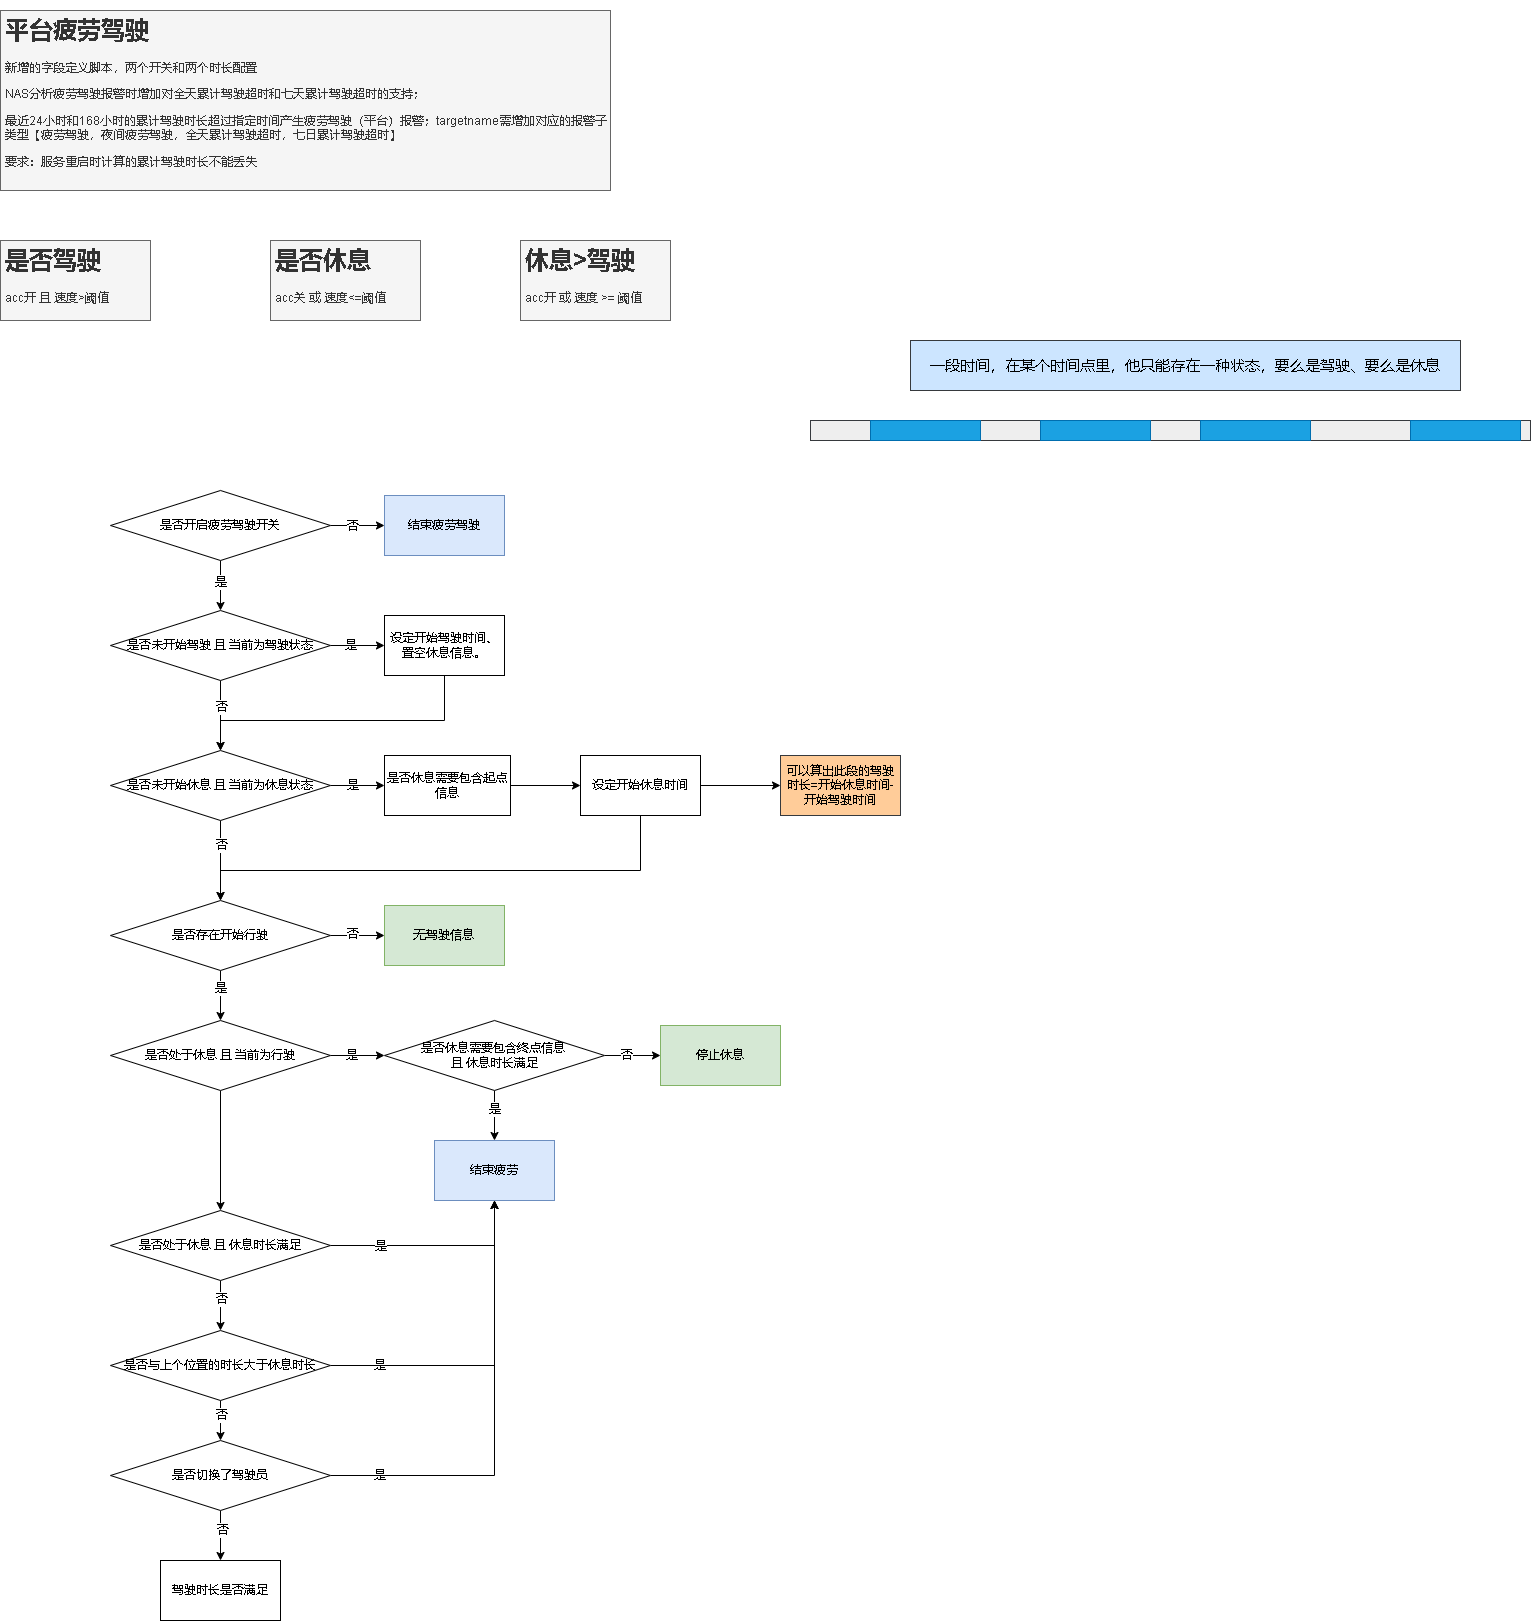

The diagram above was exported from draw.io. Its source (the exported page's mxGraphModel, read from the mxfile embedded in the PNG):
<mxGraphModel dx="1421" dy="754" grid="1" gridSize="10" guides="1" tooltips="1" connect="1" arrows="1" fold="1" page="1" pageScale="1" pageWidth="827" pageHeight="1169" math="0" shadow="0">
  <root>
    <mxCell id="0" />
    <mxCell id="1" parent="0" />
    <mxCell id="f7NDlCeqXUx3fyaSU1fS-1" value="&lt;h1&gt;平台疲劳驾驶&lt;/h1&gt;&lt;p&gt;新增的字段定义脚本，两个开关和两个时长配置&lt;/p&gt;&lt;p&gt;NAS分析疲劳驾驶报警时增加对全天累计驾驶超时和七天累计驾驶超时的支持；&lt;/p&gt;&lt;p&gt;最近24小时和168小时的累计驾驶时长超过指定时间产生疲劳驾驶（平台）报警；targetname需增加对应的报警子类型【疲劳驾驶，夜间疲劳驾驶，全天累计驾驶超时，七日累计驾驶超时】&lt;/p&gt;&lt;p&gt;要求：服务重启时计算的累计驾驶时长不能丢失&lt;/p&gt;" style="text;html=1;strokeColor=#666666;fillColor=#f5f5f5;spacing=5;spacingTop=-20;whiteSpace=wrap;overflow=hidden;rounded=0;fontColor=#333333;" vertex="1" parent="1">
      <mxGeometry x="30" y="20" width="610" height="180" as="geometry" />
    </mxCell>
    <mxCell id="f7NDlCeqXUx3fyaSU1fS-2" value="&lt;h1&gt;是否驾驶&lt;/h1&gt;&lt;div&gt;acc开 且 速度&amp;gt;阈值&lt;/div&gt;" style="text;html=1;spacing=5;spacingTop=-20;whiteSpace=wrap;overflow=hidden;rounded=0;fillColor=#f5f5f5;fontColor=#333333;strokeColor=#666666;" vertex="1" parent="1">
      <mxGeometry x="30" y="250" width="150" height="80" as="geometry" />
    </mxCell>
    <mxCell id="f7NDlCeqXUx3fyaSU1fS-3" value="&lt;h1&gt;是否休息&lt;/h1&gt;&lt;div&gt;acc关 或 速度&amp;lt;=阈值&lt;/div&gt;" style="text;html=1;spacing=5;spacingTop=-20;whiteSpace=wrap;overflow=hidden;rounded=0;fillColor=#f5f5f5;fontColor=#333333;strokeColor=#666666;" vertex="1" parent="1">
      <mxGeometry x="300" y="250" width="150" height="80" as="geometry" />
    </mxCell>
    <mxCell id="f7NDlCeqXUx3fyaSU1fS-4" value="&lt;h1&gt;休息&amp;gt;驾驶&lt;/h1&gt;&lt;div&gt;acc开 或 速度 &amp;gt;= 阈值&lt;/div&gt;" style="text;html=1;spacing=5;spacingTop=-20;whiteSpace=wrap;overflow=hidden;rounded=0;fillColor=#f5f5f5;fontColor=#333333;strokeColor=#666666;" vertex="1" parent="1">
      <mxGeometry x="550" y="250" width="150" height="80" as="geometry" />
    </mxCell>
    <mxCell id="f7NDlCeqXUx3fyaSU1fS-7" value="" style="edgeStyle=orthogonalEdgeStyle;rounded=0;orthogonalLoop=1;jettySize=auto;html=1;" edge="1" parent="1" source="f7NDlCeqXUx3fyaSU1fS-5" target="f7NDlCeqXUx3fyaSU1fS-6">
      <mxGeometry relative="1" as="geometry" />
    </mxCell>
    <mxCell id="f7NDlCeqXUx3fyaSU1fS-49" value="否" style="edgeLabel;html=1;align=center;verticalAlign=middle;resizable=0;points=[];" vertex="1" connectable="0" parent="f7NDlCeqXUx3fyaSU1fS-7">
      <mxGeometry x="-0.2187" relative="1" as="geometry">
        <mxPoint as="offset" />
      </mxGeometry>
    </mxCell>
    <mxCell id="f7NDlCeqXUx3fyaSU1fS-9" value="" style="edgeStyle=orthogonalEdgeStyle;rounded=0;orthogonalLoop=1;jettySize=auto;html=1;" edge="1" parent="1" source="f7NDlCeqXUx3fyaSU1fS-5" target="f7NDlCeqXUx3fyaSU1fS-8">
      <mxGeometry relative="1" as="geometry" />
    </mxCell>
    <mxCell id="f7NDlCeqXUx3fyaSU1fS-50" value="是" style="edgeLabel;html=1;align=center;verticalAlign=middle;resizable=0;points=[];" vertex="1" connectable="0" parent="f7NDlCeqXUx3fyaSU1fS-9">
      <mxGeometry x="-0.1551" y="-1" relative="1" as="geometry">
        <mxPoint as="offset" />
      </mxGeometry>
    </mxCell>
    <mxCell id="f7NDlCeqXUx3fyaSU1fS-5" value="是否开启疲劳驾驶开关" style="rhombus;whiteSpace=wrap;html=1;" vertex="1" parent="1">
      <mxGeometry x="140" y="500" width="220" height="70" as="geometry" />
    </mxCell>
    <mxCell id="f7NDlCeqXUx3fyaSU1fS-6" value="结束疲劳驾驶" style="whiteSpace=wrap;html=1;fillColor=#dae8fc;strokeColor=#6c8ebf;" vertex="1" parent="1">
      <mxGeometry x="414" y="505" width="120" height="60" as="geometry" />
    </mxCell>
    <mxCell id="f7NDlCeqXUx3fyaSU1fS-11" value="" style="edgeStyle=orthogonalEdgeStyle;rounded=0;orthogonalLoop=1;jettySize=auto;html=1;" edge="1" parent="1" source="f7NDlCeqXUx3fyaSU1fS-8" target="f7NDlCeqXUx3fyaSU1fS-10">
      <mxGeometry relative="1" as="geometry" />
    </mxCell>
    <mxCell id="f7NDlCeqXUx3fyaSU1fS-52" value="是" style="edgeLabel;html=1;align=center;verticalAlign=middle;resizable=0;points=[];" vertex="1" connectable="0" parent="f7NDlCeqXUx3fyaSU1fS-11">
      <mxGeometry x="-0.2892" y="1" relative="1" as="geometry">
        <mxPoint as="offset" />
      </mxGeometry>
    </mxCell>
    <mxCell id="f7NDlCeqXUx3fyaSU1fS-13" value="" style="edgeStyle=orthogonalEdgeStyle;rounded=0;orthogonalLoop=1;jettySize=auto;html=1;" edge="1" parent="1" source="f7NDlCeqXUx3fyaSU1fS-8" target="f7NDlCeqXUx3fyaSU1fS-12">
      <mxGeometry relative="1" as="geometry" />
    </mxCell>
    <mxCell id="f7NDlCeqXUx3fyaSU1fS-51" value="否" style="edgeLabel;html=1;align=center;verticalAlign=middle;resizable=0;points=[];" vertex="1" connectable="0" parent="f7NDlCeqXUx3fyaSU1fS-13">
      <mxGeometry x="-0.2639" y="1" relative="1" as="geometry">
        <mxPoint x="-1" as="offset" />
      </mxGeometry>
    </mxCell>
    <mxCell id="f7NDlCeqXUx3fyaSU1fS-8" value="是否未开始驾驶 且 当前为驾驶状态" style="rhombus;whiteSpace=wrap;html=1;" vertex="1" parent="1">
      <mxGeometry x="140" y="620" width="220" height="70" as="geometry" />
    </mxCell>
    <mxCell id="f7NDlCeqXUx3fyaSU1fS-47" style="edgeStyle=orthogonalEdgeStyle;rounded=0;orthogonalLoop=1;jettySize=auto;html=1;entryX=0.5;entryY=0;entryDx=0;entryDy=0;" edge="1" parent="1" source="f7NDlCeqXUx3fyaSU1fS-10" target="f7NDlCeqXUx3fyaSU1fS-12">
      <mxGeometry relative="1" as="geometry">
        <Array as="points">
          <mxPoint x="474" y="730" />
          <mxPoint x="250" y="730" />
        </Array>
      </mxGeometry>
    </mxCell>
    <mxCell id="f7NDlCeqXUx3fyaSU1fS-10" value="设定开始驾驶时间、&lt;br&gt;置空休息信息。" style="whiteSpace=wrap;html=1;" vertex="1" parent="1">
      <mxGeometry x="414" y="625" width="120" height="60" as="geometry" />
    </mxCell>
    <mxCell id="f7NDlCeqXUx3fyaSU1fS-15" value="" style="edgeStyle=orthogonalEdgeStyle;rounded=0;orthogonalLoop=1;jettySize=auto;html=1;entryX=0;entryY=0.5;entryDx=0;entryDy=0;" edge="1" parent="1" source="f7NDlCeqXUx3fyaSU1fS-12" target="f7NDlCeqXUx3fyaSU1fS-16">
      <mxGeometry relative="1" as="geometry">
        <mxPoint x="414" y="825" as="targetPoint" />
      </mxGeometry>
    </mxCell>
    <mxCell id="f7NDlCeqXUx3fyaSU1fS-54" value="是" style="edgeLabel;html=1;align=center;verticalAlign=middle;resizable=0;points=[];" vertex="1" connectable="0" parent="f7NDlCeqXUx3fyaSU1fS-15">
      <mxGeometry x="-0.2363" y="1" relative="1" as="geometry">
        <mxPoint as="offset" />
      </mxGeometry>
    </mxCell>
    <mxCell id="f7NDlCeqXUx3fyaSU1fS-20" value="" style="edgeStyle=orthogonalEdgeStyle;rounded=0;orthogonalLoop=1;jettySize=auto;html=1;" edge="1" parent="1" source="f7NDlCeqXUx3fyaSU1fS-12" target="f7NDlCeqXUx3fyaSU1fS-19">
      <mxGeometry relative="1" as="geometry" />
    </mxCell>
    <mxCell id="f7NDlCeqXUx3fyaSU1fS-53" value="否" style="edgeLabel;html=1;align=center;verticalAlign=middle;resizable=0;points=[];" vertex="1" connectable="0" parent="f7NDlCeqXUx3fyaSU1fS-20">
      <mxGeometry x="-0.3917" relative="1" as="geometry">
        <mxPoint as="offset" />
      </mxGeometry>
    </mxCell>
    <mxCell id="f7NDlCeqXUx3fyaSU1fS-12" value="是否未开始休息 且 当前为休息状态" style="rhombus;whiteSpace=wrap;html=1;" vertex="1" parent="1">
      <mxGeometry x="140" y="760" width="220" height="70" as="geometry" />
    </mxCell>
    <mxCell id="f7NDlCeqXUx3fyaSU1fS-18" value="" style="edgeStyle=orthogonalEdgeStyle;rounded=0;orthogonalLoop=1;jettySize=auto;html=1;" edge="1" parent="1" source="f7NDlCeqXUx3fyaSU1fS-16" target="f7NDlCeqXUx3fyaSU1fS-17">
      <mxGeometry relative="1" as="geometry" />
    </mxCell>
    <mxCell id="f7NDlCeqXUx3fyaSU1fS-16" value="是否休息需要包含起点信息" style="rounded=0;whiteSpace=wrap;html=1;fontFamily=Helvetica;fontSize=12;fontColor=default;align=center;strokeColor=default;fillColor=default;" vertex="1" parent="1">
      <mxGeometry x="414" y="765" width="126" height="60" as="geometry" />
    </mxCell>
    <mxCell id="f7NDlCeqXUx3fyaSU1fS-48" style="edgeStyle=orthogonalEdgeStyle;rounded=0;orthogonalLoop=1;jettySize=auto;html=1;entryX=0.5;entryY=0;entryDx=0;entryDy=0;" edge="1" parent="1" source="f7NDlCeqXUx3fyaSU1fS-17" target="f7NDlCeqXUx3fyaSU1fS-19">
      <mxGeometry relative="1" as="geometry">
        <Array as="points">
          <mxPoint x="670" y="880" />
          <mxPoint x="250" y="880" />
        </Array>
      </mxGeometry>
    </mxCell>
    <mxCell id="f7NDlCeqXUx3fyaSU1fS-72" value="" style="edgeStyle=orthogonalEdgeStyle;rounded=0;orthogonalLoop=1;jettySize=auto;html=1;" edge="1" parent="1" source="f7NDlCeqXUx3fyaSU1fS-17" target="f7NDlCeqXUx3fyaSU1fS-71">
      <mxGeometry relative="1" as="geometry" />
    </mxCell>
    <mxCell id="f7NDlCeqXUx3fyaSU1fS-17" value="设定开始休息时间" style="whiteSpace=wrap;html=1;" vertex="1" parent="1">
      <mxGeometry x="610" y="765" width="120" height="60" as="geometry" />
    </mxCell>
    <mxCell id="f7NDlCeqXUx3fyaSU1fS-22" value="" style="edgeStyle=orthogonalEdgeStyle;rounded=0;orthogonalLoop=1;jettySize=auto;html=1;" edge="1" parent="1" source="f7NDlCeqXUx3fyaSU1fS-19" target="f7NDlCeqXUx3fyaSU1fS-21">
      <mxGeometry relative="1" as="geometry" />
    </mxCell>
    <mxCell id="f7NDlCeqXUx3fyaSU1fS-55" value="是" style="edgeLabel;html=1;align=center;verticalAlign=middle;resizable=0;points=[];" vertex="1" connectable="0" parent="f7NDlCeqXUx3fyaSU1fS-22">
      <mxGeometry x="-0.3124" y="-1" relative="1" as="geometry">
        <mxPoint as="offset" />
      </mxGeometry>
    </mxCell>
    <mxCell id="f7NDlCeqXUx3fyaSU1fS-57" value="" style="edgeStyle=orthogonalEdgeStyle;rounded=0;orthogonalLoop=1;jettySize=auto;html=1;" edge="1" parent="1" source="f7NDlCeqXUx3fyaSU1fS-19" target="f7NDlCeqXUx3fyaSU1fS-56">
      <mxGeometry relative="1" as="geometry" />
    </mxCell>
    <mxCell id="f7NDlCeqXUx3fyaSU1fS-59" value="否" style="edgeLabel;html=1;align=center;verticalAlign=middle;resizable=0;points=[];" vertex="1" connectable="0" parent="f7NDlCeqXUx3fyaSU1fS-57">
      <mxGeometry x="-0.2363" y="2" relative="1" as="geometry">
        <mxPoint as="offset" />
      </mxGeometry>
    </mxCell>
    <mxCell id="f7NDlCeqXUx3fyaSU1fS-19" value="是否存在开始行驶" style="rhombus;whiteSpace=wrap;html=1;" vertex="1" parent="1">
      <mxGeometry x="140" y="910" width="220" height="70" as="geometry" />
    </mxCell>
    <mxCell id="f7NDlCeqXUx3fyaSU1fS-24" value="" style="edgeStyle=orthogonalEdgeStyle;rounded=0;orthogonalLoop=1;jettySize=auto;html=1;" edge="1" parent="1" source="f7NDlCeqXUx3fyaSU1fS-21" target="f7NDlCeqXUx3fyaSU1fS-23">
      <mxGeometry relative="1" as="geometry" />
    </mxCell>
    <mxCell id="f7NDlCeqXUx3fyaSU1fS-58" value="是" style="edgeLabel;html=1;align=center;verticalAlign=middle;resizable=0;points=[];" vertex="1" connectable="0" parent="f7NDlCeqXUx3fyaSU1fS-24">
      <mxGeometry x="-0.2716" y="1" relative="1" as="geometry">
        <mxPoint as="offset" />
      </mxGeometry>
    </mxCell>
    <mxCell id="f7NDlCeqXUx3fyaSU1fS-32" value="" style="edgeStyle=orthogonalEdgeStyle;rounded=0;orthogonalLoop=1;jettySize=auto;html=1;" edge="1" parent="1" source="f7NDlCeqXUx3fyaSU1fS-21" target="f7NDlCeqXUx3fyaSU1fS-31">
      <mxGeometry relative="1" as="geometry" />
    </mxCell>
    <mxCell id="f7NDlCeqXUx3fyaSU1fS-21" value="是否处于休息 且 当前为行驶" style="rhombus;whiteSpace=wrap;html=1;" vertex="1" parent="1">
      <mxGeometry x="140" y="1030" width="220" height="70" as="geometry" />
    </mxCell>
    <mxCell id="f7NDlCeqXUx3fyaSU1fS-33" style="edgeStyle=orthogonalEdgeStyle;rounded=0;orthogonalLoop=1;jettySize=auto;html=1;entryX=0.5;entryY=0;entryDx=0;entryDy=0;" edge="1" parent="1" source="f7NDlCeqXUx3fyaSU1fS-23" target="f7NDlCeqXUx3fyaSU1fS-25">
      <mxGeometry relative="1" as="geometry" />
    </mxCell>
    <mxCell id="f7NDlCeqXUx3fyaSU1fS-61" value="是" style="edgeLabel;html=1;align=center;verticalAlign=middle;resizable=0;points=[];" vertex="1" connectable="0" parent="f7NDlCeqXUx3fyaSU1fS-33">
      <mxGeometry x="-0.3124" y="-1" relative="1" as="geometry">
        <mxPoint y="1" as="offset" />
      </mxGeometry>
    </mxCell>
    <mxCell id="f7NDlCeqXUx3fyaSU1fS-62" style="edgeStyle=orthogonalEdgeStyle;rounded=0;orthogonalLoop=1;jettySize=auto;html=1;entryX=0;entryY=0.5;entryDx=0;entryDy=0;" edge="1" parent="1" source="f7NDlCeqXUx3fyaSU1fS-23" target="f7NDlCeqXUx3fyaSU1fS-27">
      <mxGeometry relative="1" as="geometry" />
    </mxCell>
    <mxCell id="f7NDlCeqXUx3fyaSU1fS-63" value="否" style="edgeLabel;html=1;align=center;verticalAlign=middle;resizable=0;points=[];" vertex="1" connectable="0" parent="f7NDlCeqXUx3fyaSU1fS-62">
      <mxGeometry x="-0.2364" y="1" relative="1" as="geometry">
        <mxPoint as="offset" />
      </mxGeometry>
    </mxCell>
    <mxCell id="f7NDlCeqXUx3fyaSU1fS-23" value="是否休息需要包含终点信息 &lt;br&gt;且 休息时长满足" style="rhombus;whiteSpace=wrap;html=1;" vertex="1" parent="1">
      <mxGeometry x="414" y="1030" width="220" height="70" as="geometry" />
    </mxCell>
    <mxCell id="f7NDlCeqXUx3fyaSU1fS-25" value="结束疲劳" style="whiteSpace=wrap;html=1;fillColor=#dae8fc;strokeColor=#6c8ebf;" vertex="1" parent="1">
      <mxGeometry x="464" y="1150" width="120" height="60" as="geometry" />
    </mxCell>
    <mxCell id="f7NDlCeqXUx3fyaSU1fS-27" value="停止休息" style="whiteSpace=wrap;html=1;fillColor=#d5e8d4;strokeColor=#82b366;" vertex="1" parent="1">
      <mxGeometry x="690" y="1035" width="120" height="60" as="geometry" />
    </mxCell>
    <mxCell id="f7NDlCeqXUx3fyaSU1fS-34" style="edgeStyle=orthogonalEdgeStyle;rounded=0;orthogonalLoop=1;jettySize=auto;html=1;entryX=0.5;entryY=1;entryDx=0;entryDy=0;" edge="1" parent="1" source="f7NDlCeqXUx3fyaSU1fS-31" target="f7NDlCeqXUx3fyaSU1fS-25">
      <mxGeometry relative="1" as="geometry" />
    </mxCell>
    <mxCell id="f7NDlCeqXUx3fyaSU1fS-64" value="是" style="edgeLabel;html=1;align=center;verticalAlign=middle;resizable=0;points=[];" vertex="1" connectable="0" parent="f7NDlCeqXUx3fyaSU1fS-34">
      <mxGeometry x="-0.5293" relative="1" as="geometry">
        <mxPoint as="offset" />
      </mxGeometry>
    </mxCell>
    <mxCell id="f7NDlCeqXUx3fyaSU1fS-37" value="" style="edgeStyle=orthogonalEdgeStyle;rounded=0;orthogonalLoop=1;jettySize=auto;html=1;" edge="1" parent="1" source="f7NDlCeqXUx3fyaSU1fS-31" target="f7NDlCeqXUx3fyaSU1fS-36">
      <mxGeometry relative="1" as="geometry" />
    </mxCell>
    <mxCell id="f7NDlCeqXUx3fyaSU1fS-65" value="否" style="edgeLabel;html=1;align=center;verticalAlign=middle;resizable=0;points=[];" vertex="1" connectable="0" parent="f7NDlCeqXUx3fyaSU1fS-37">
      <mxGeometry x="-0.2841" y="2" relative="1" as="geometry">
        <mxPoint x="-2" as="offset" />
      </mxGeometry>
    </mxCell>
    <mxCell id="f7NDlCeqXUx3fyaSU1fS-31" value="是否处于休息 且 休息时长满足" style="rhombus;whiteSpace=wrap;html=1;" vertex="1" parent="1">
      <mxGeometry x="140" y="1220" width="220" height="70" as="geometry" />
    </mxCell>
    <mxCell id="f7NDlCeqXUx3fyaSU1fS-38" style="edgeStyle=orthogonalEdgeStyle;rounded=0;orthogonalLoop=1;jettySize=auto;html=1;entryX=0.5;entryY=1;entryDx=0;entryDy=0;" edge="1" parent="1" source="f7NDlCeqXUx3fyaSU1fS-36" target="f7NDlCeqXUx3fyaSU1fS-25">
      <mxGeometry relative="1" as="geometry" />
    </mxCell>
    <mxCell id="f7NDlCeqXUx3fyaSU1fS-67" value="是" style="edgeLabel;html=1;align=center;verticalAlign=middle;resizable=0;points=[];" vertex="1" connectable="0" parent="f7NDlCeqXUx3fyaSU1fS-38">
      <mxGeometry x="-0.7097" y="1" relative="1" as="geometry">
        <mxPoint as="offset" />
      </mxGeometry>
    </mxCell>
    <mxCell id="f7NDlCeqXUx3fyaSU1fS-41" value="" style="edgeStyle=orthogonalEdgeStyle;rounded=0;orthogonalLoop=1;jettySize=auto;html=1;" edge="1" parent="1" source="f7NDlCeqXUx3fyaSU1fS-36" target="f7NDlCeqXUx3fyaSU1fS-40">
      <mxGeometry relative="1" as="geometry" />
    </mxCell>
    <mxCell id="f7NDlCeqXUx3fyaSU1fS-68" value="否" style="edgeLabel;html=1;align=center;verticalAlign=middle;resizable=0;points=[];" vertex="1" connectable="0" parent="f7NDlCeqXUx3fyaSU1fS-41">
      <mxGeometry x="-0.2833" relative="1" as="geometry">
        <mxPoint as="offset" />
      </mxGeometry>
    </mxCell>
    <mxCell id="f7NDlCeqXUx3fyaSU1fS-36" value="是否与上个位置的时长大于休息时长" style="rhombus;whiteSpace=wrap;html=1;" vertex="1" parent="1">
      <mxGeometry x="140" y="1340" width="220" height="70" as="geometry" />
    </mxCell>
    <mxCell id="f7NDlCeqXUx3fyaSU1fS-44" style="edgeStyle=orthogonalEdgeStyle;rounded=0;orthogonalLoop=1;jettySize=auto;html=1;entryX=0.5;entryY=1;entryDx=0;entryDy=0;" edge="1" parent="1" source="f7NDlCeqXUx3fyaSU1fS-40" target="f7NDlCeqXUx3fyaSU1fS-25">
      <mxGeometry relative="1" as="geometry" />
    </mxCell>
    <mxCell id="f7NDlCeqXUx3fyaSU1fS-69" value="是" style="edgeLabel;html=1;align=center;verticalAlign=middle;resizable=0;points=[];" vertex="1" connectable="0" parent="f7NDlCeqXUx3fyaSU1fS-44">
      <mxGeometry x="-0.7802" y="1" relative="1" as="geometry">
        <mxPoint as="offset" />
      </mxGeometry>
    </mxCell>
    <mxCell id="f7NDlCeqXUx3fyaSU1fS-46" value="" style="edgeStyle=orthogonalEdgeStyle;rounded=0;orthogonalLoop=1;jettySize=auto;html=1;" edge="1" parent="1" source="f7NDlCeqXUx3fyaSU1fS-40" target="f7NDlCeqXUx3fyaSU1fS-45">
      <mxGeometry relative="1" as="geometry" />
    </mxCell>
    <mxCell id="f7NDlCeqXUx3fyaSU1fS-70" value="否" style="edgeLabel;html=1;align=center;verticalAlign=middle;resizable=0;points=[];" vertex="1" connectable="0" parent="f7NDlCeqXUx3fyaSU1fS-46">
      <mxGeometry x="-0.2552" y="1" relative="1" as="geometry">
        <mxPoint as="offset" />
      </mxGeometry>
    </mxCell>
    <mxCell id="f7NDlCeqXUx3fyaSU1fS-40" value="是否切换了驾驶员" style="rhombus;whiteSpace=wrap;html=1;" vertex="1" parent="1">
      <mxGeometry x="140" y="1450" width="220" height="70" as="geometry" />
    </mxCell>
    <mxCell id="f7NDlCeqXUx3fyaSU1fS-45" value="驾驶时长是否满足" style="whiteSpace=wrap;html=1;" vertex="1" parent="1">
      <mxGeometry x="190" y="1570" width="120" height="60" as="geometry" />
    </mxCell>
    <mxCell id="f7NDlCeqXUx3fyaSU1fS-56" value="无驾驶信息" style="whiteSpace=wrap;html=1;fillColor=#d5e8d4;strokeColor=#82b366;" vertex="1" parent="1">
      <mxGeometry x="414" y="915" width="120" height="60" as="geometry" />
    </mxCell>
    <mxCell id="f7NDlCeqXUx3fyaSU1fS-71" value="可以算出此段的驾驶时长=开始休息时间-开始驾驶时间" style="whiteSpace=wrap;html=1;fillColor=#ffcc99;strokeColor=#36393d;" vertex="1" parent="1">
      <mxGeometry x="810" y="765" width="120" height="60" as="geometry" />
    </mxCell>
    <mxCell id="f7NDlCeqXUx3fyaSU1fS-73" value="" style="rounded=0;whiteSpace=wrap;html=1;fillColor=#eeeeee;strokeColor=#36393d;" vertex="1" parent="1">
      <mxGeometry x="840" y="430" width="720" height="20" as="geometry" />
    </mxCell>
    <mxCell id="f7NDlCeqXUx3fyaSU1fS-74" value="&lt;font style=&quot;font-size: 15px;&quot;&gt;一段时间，在某个时间点里，他只能存在一种状态，要么是驾驶、要么是休息&lt;/font&gt;" style="text;html=1;strokeColor=#36393d;fillColor=#cce5ff;align=center;verticalAlign=middle;whiteSpace=wrap;rounded=0;" vertex="1" parent="1">
      <mxGeometry x="940" y="350" width="550" height="50" as="geometry" />
    </mxCell>
    <mxCell id="f7NDlCeqXUx3fyaSU1fS-75" value="" style="rounded=0;whiteSpace=wrap;html=1;fontSize=15;fillColor=#1ba1e2;strokeColor=#006EAF;fontColor=#ffffff;" vertex="1" parent="1">
      <mxGeometry x="900" y="430" width="110" height="20" as="geometry" />
    </mxCell>
    <mxCell id="f7NDlCeqXUx3fyaSU1fS-76" value="" style="rounded=0;whiteSpace=wrap;html=1;fontSize=15;fillColor=#1ba1e2;strokeColor=#006EAF;fontColor=#ffffff;" vertex="1" parent="1">
      <mxGeometry x="1070" y="430" width="110" height="20" as="geometry" />
    </mxCell>
    <mxCell id="f7NDlCeqXUx3fyaSU1fS-77" value="" style="rounded=0;whiteSpace=wrap;html=1;fontSize=15;fillColor=#1ba1e2;strokeColor=#006EAF;fontColor=#ffffff;" vertex="1" parent="1">
      <mxGeometry x="1230" y="430" width="110" height="20" as="geometry" />
    </mxCell>
    <mxCell id="f7NDlCeqXUx3fyaSU1fS-78" value="" style="rounded=0;whiteSpace=wrap;html=1;fontSize=15;fillColor=#1ba1e2;strokeColor=#006EAF;fontColor=#ffffff;" vertex="1" parent="1">
      <mxGeometry x="1440" y="430" width="110" height="20" as="geometry" />
    </mxCell>
  </root>
</mxGraphModel>